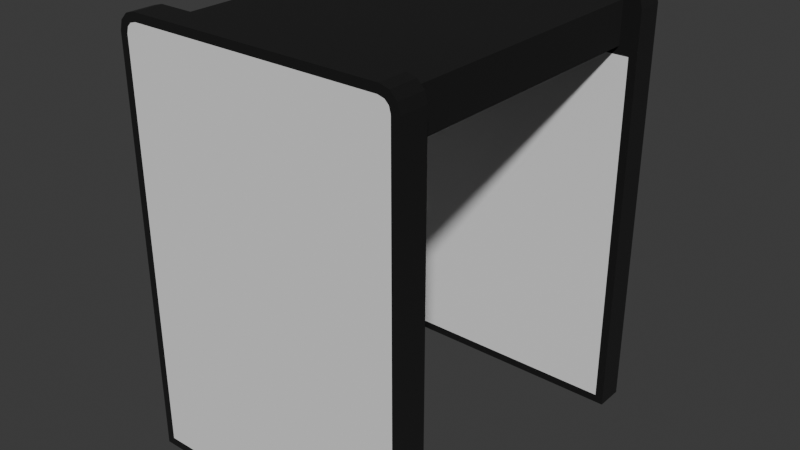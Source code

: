 # Source: Metal_Detector.blend  (saved by Blender 5.0.119; exported with 4.5.12 LTS)
import bpy
from mathutils import Matrix  # noqa: F401  (used for matrix-valued properties, if any)

bpy.ops.wm.read_factory_settings(use_empty=True)
scene = bpy.context.scene
scene.name = 'Scene'

# ---- collections
col_collection = bpy.data.collections.new('Collection'); scene.collection.children.link(col_collection)

# ---- materials (node trees are filled in below, after node groups)
mat_border = bpy.data.materials.new('Border')
mat_border.alpha_threshold = 0.0
mat_border.use_backface_culling_lightprobe_volume = False
mat_border.roughness = 0.5
mat_border.line_color = (0.0, 0.0, 0.0, 1.0)
mat_inner = bpy.data.materials.new('Inner')

# ---- material node trees
mat_border.use_nodes = True; mat_border.node_tree.nodes.clear()
_N = mat_border.node_tree.nodes; _L = mat_border.node_tree.links
n0 = _N.new('ShaderNodeOutputMaterial'); n0.name = 'Material Output'; n0.location = (200, 100)
n1 = _N.new('ShaderNodeBsdfPrincipled'); n1.name = 'Principled BSDF'; n1.location = (-200, 100)
n1.inputs[0].default_value = (0.0, 0.0, 0.0, 1.0)
n1.inputs[2].default_value = 1.0
_L.new(n1.outputs[0], n0.inputs[0])
n0.is_active_output = True
mat_inner.use_nodes = True; mat_inner.node_tree.nodes.clear()
_N = mat_inner.node_tree.nodes; _L = mat_inner.node_tree.links
n0 = _N.new('ShaderNodeBsdfPrincipled'); n0.name = 'Principled BSDF'; n0.location = (-200, 100)
n0.inputs[2].default_value = 1.0
n1 = _N.new('ShaderNodeOutputMaterial'); n1.name = 'Material Output'; n1.location = (200, 100)
_L.new(n0.outputs[0], n1.inputs[0])
n1.is_active_output = True

# ---- world
world_world = bpy.data.worlds.new('World'); scene.world = world_world
world_world.use_nodes = True; world_world.node_tree.nodes.clear()
_N = world_world.node_tree.nodes; _L = world_world.node_tree.links
n0 = _N.new('ShaderNodeOutputWorld'); n0.name = 'World Output'; n0.location = (200, 100)
n1 = _N.new('ShaderNodeBackground'); n1.name = 'Background'; n1.location = (-200, 100)
n1.inputs[0].default_value = (0.05088, 0.05088, 0.05088, 1.0)
_L.new(n1.outputs[0], n0.inputs[0])
n0.is_active_output = True
world_world.color = (0.05088, 0.05088, 0.05088)
world_world.sun_shadow_jitter_overblur = 0.0

# ---- meshes
me_cube = bpy.data.meshes.new('Cube')
me_cube.from_pydata([(-3.49, -3.701, -0.7905), (-3.49, -4.428, -0.7905), (3.49, -3.701, -0.7905), (3.49, -4.428, -0.7905), (-3.49, -3.701, 8.312), (3.49, -4.428, 8.521), (-3.49, -4.428, 8.521), (3.49, -3.701, 8.312), (-3.237, -3.701, 9.579), (3.237, -3.701, 9.579), (-3.237, -3.701, 8.521), (3.237, -3.701, 8.521), (-3.49, 3.701, -0.7905), (-3.49, 4.428, -0.7905), (3.49, 3.701, -0.7905), (3.49, 4.428, -0.7905), (-3.49, 3.701, 8.312), (3.49, 4.428, 8.521), (-3.49, 4.428, 8.521), (3.49, 3.701, 8.312), (-3.237, 3.701, 9.579), (3.237, 3.701, 9.579), (-3.237, 3.701, 8.521), (3.237, 3.701, 8.521), (-3.7, -3.701, 9.432), (-3.222, -3.701, 9.909), (-3.636, -3.701, 9.67), (-3.461, -3.701, 9.845), (-3.194, -4.428, 9.7), (-3.49, -4.428, 9.404), (-3.352, -4.428, 9.657), (-3.448, -4.428, 9.562), (3.222, -3.701, 9.909), (3.7, -3.701, 9.432), (3.461, -3.701, 9.845), (3.636, -3.701, 9.67), (3.49, -4.428, 9.404), (3.194, -4.428, 9.7), (3.448, -4.428, 9.562), (3.352, -4.428, 9.657), (-3.222, 3.701, 9.909), (-3.7, 3.701, 9.432), (-3.461, 3.701, 9.845), (-3.636, 3.701, 9.67), (-3.49, 4.428, 9.404), (-3.194, 4.428, 9.7), (-3.448, 4.428, 9.562), (-3.352, 4.428, 9.657), (3.7, 3.701, 9.432), (3.222, 3.701, 9.909), (3.636, 3.701, 9.67), (3.461, 3.701, 9.845), (3.194, 4.428, 9.7), (3.49, 4.428, 9.404), (3.352, 4.428, 9.657), (3.448, 4.428, 9.562), (-3.7, -3.701, -1.0), (3.7, -3.701, -1.0), (-3.7, -3.701, 8.521), (-3.7, -4.428, 8.521), (-3.7, -4.428, -1.0), (3.7, -3.701, 8.521), (3.7, -4.428, -1.0), (3.7, -4.428, 8.521), (-3.7, 3.701, -1.0), (3.7, 3.701, -1.0), (-3.7, 3.701, 8.521), (-3.7, 4.428, 8.521), (-3.7, 4.428, -1.0), (3.7, 3.701, 8.521), (3.7, 4.428, -1.0), (3.7, 4.428, 8.521), (-3.7, -4.428, 9.432), (-3.636, -4.428, 9.67), (-3.461, -4.428, 9.845), (-3.222, -4.428, 9.909), (3.636, -4.428, 9.67), (3.7, -4.428, 9.432), (3.461, -4.428, 9.845), (3.222, -4.428, 9.909), (-3.222, 4.428, 9.909), (-3.461, 4.428, 9.845), (-3.636, 4.428, 9.67), (-3.7, 4.428, 9.432), (3.461, 4.428, 9.845), (3.222, 4.428, 9.909), (3.636, 4.428, 9.67), (3.7, 4.428, 9.432)], [], [(57, 62, 60, 56), (2, 0, 4, 7), (56, 60, 59, 58), (62, 57, 61, 63), (1, 3, 5, 6), (11, 9, 8, 10), (65, 64, 68, 70), (14, 19, 16, 12), (64, 66, 67, 68), (70, 71, 69, 65), (13, 18, 17, 15), (23, 22, 20, 21), (20, 22, 10, 8), (22, 23, 11, 10), (23, 21, 9, 11), (21, 20, 8, 9), (24, 72, 73, 26), (26, 73, 74, 27), (27, 74, 75, 25), (77, 33, 35, 76), (76, 35, 34, 78), (78, 34, 32, 79), (40, 80, 81, 42), (42, 81, 82, 43), (43, 82, 83, 41), (85, 49, 51, 84), (84, 51, 50, 86), (86, 50, 48, 87), (58, 59, 72, 24), (25, 75, 79, 32), (61, 58, 24, 26, 27, 25, 32, 34, 35, 33), (6, 5, 36, 38, 39, 37, 28, 30, 31, 29), (63, 61, 33, 77), (66, 41, 83, 67), (40, 49, 85, 80), (69, 48, 50, 51, 49, 40, 42, 43, 41, 66), (18, 44, 46, 47, 45, 52, 54, 55, 53, 17), (71, 87, 48, 69), (0, 2, 57, 56), (4, 0, 56, 58), (1, 6, 59, 60), (2, 7, 61, 57), (3, 1, 60, 62), (5, 3, 62, 63), (7, 4, 58, 61), (14, 12, 64, 65), (12, 16, 66, 64), (18, 13, 68, 67), (19, 14, 65, 69), (13, 15, 70, 68), (15, 17, 71, 70), (16, 19, 69, 66), (29, 31, 73, 72), (31, 30, 74, 73), (30, 28, 75, 74), (38, 36, 77, 76), (39, 38, 76, 78), (37, 39, 78, 79), (45, 47, 81, 80), (47, 46, 82, 81), (46, 44, 83, 82), (54, 52, 85, 84), (55, 54, 84, 86), (53, 55, 86, 87), (6, 29, 72, 59), (28, 37, 79, 75), (36, 5, 63, 77), (44, 18, 67, 83), (52, 45, 80, 85), (17, 53, 87, 71)])
me_cube.polygons.foreach_set('material_index', [0, 1, 0, 0, 1, 0, 0, 1, 0, 0, 1, 0, 0, 0, 0, 0, 0, 0, 0, 0, 0, 0, 0, 0, 0, 0, 0, 0, 0, 0, 0, 1, 0, 0, 0, 0, 1, 0, 0, 0, 0, 0, 0, 0, 0, 0, 0, 0, 0, 0, 0, 0, 0, 0, 0, 0, 0, 0, 0, 0, 0, 0, 0, 0, 0, 0, 0, 0, 0, 0])
_uv = me_cube.uv_layers.new(name='UVMap')
_uv.uv.foreach_set('vector', [0.8732, 0.9468, 0.8422, 0.9468, 0.8422, 0.6313, 0.8732, 0.6313, 0.3066, 0.9214, 0.008933, 0.9214, 0.008933, 0.5333, 0.3066, 0.5333, 0.969, 0.4619, 0.938, 0.4619, 0.938, 0.05706, 0.969, 0.05706, 0.969, 0.9238, 0.938, 0.9238, 0.938, 0.519, 0.969, 0.519, 0.6221, 0.9214, 0.3244, 0.9214, 0.3244, 0.5244, 0.6221, 0.5244, 0.8112, 0.9074, 0.7661, 0.9074, 0.7661, 0.6313, 0.8112, 0.6313, 0.8112, 0.9468, 0.8112, 0.6313, 0.8422, 0.6313, 0.8422, 0.9468, 0.008933, 0.4562, 0.008933, 0.06812, 0.3066, 0.06812, 0.3066, 0.4562, 0.9071, 0.4619, 0.9071, 0.05706, 0.938, 0.05706, 0.938, 0.4619, 0.9071, 0.9238, 0.9071, 0.519, 0.938, 0.519, 0.938, 0.9238, 0.3244, 0.4562, 0.3244, 0.05919, 0.6221, 0.05919, 0.6221, 0.4562, 0.7661, 0.6313, 0.7661, 0.9074, 0.721, 0.9074, 0.721, 0.6313, 0.631, 0.6313, 0.676, 0.6313, 0.676, 0.947, 0.631, 0.947, 0.9071, 0.3157, 0.631, 0.3157, 0.631, 0.0, 0.9071, 0.0, 0.721, 0.947, 0.676, 0.947, 0.676, 0.6313, 0.721, 0.6313, 0.9071, 0.6313, 0.631, 0.6313, 0.631, 0.3157, 0.9071, 0.3157, 0.969, 0.01835, 0.938, 0.01835, 0.938, 0.007988, 0.969, 0.007988, 0.969, 0.007988, 0.938, 0.007988, 0.938, 0.0, 0.969, 0.0, 1.0, 0.2951, 0.969, 0.2951, 0.969, 0.285, 1.0, 0.285, 0.969, 0.4803, 0.938, 0.4803, 0.938, 0.4699, 0.969, 0.4699, 0.969, 0.4699, 0.938, 0.4699, 0.938, 0.4619, 0.969, 0.4619, 0.969, -8.171e-09, 1.0, -5.832e-09, 1.0, 0.01018, 0.969, 0.01018, 0.8732, 0.9163, 0.9041, 0.9163, 0.9041, 0.9265, 0.8732, 0.9265, 0.9071, 0.0, 0.938, 0.0, 0.938, 0.007988, 0.9071, 0.007988, 0.9071, 0.007988, 0.938, 0.007988, 0.938, 0.01835, 0.9071, 0.01835, 0.9041, 0.6415, 0.8732, 0.6415, 0.8732, 0.6313, 0.9041, 0.6313, 0.9071, 0.4619, 0.938, 0.4619, 0.938, 0.4699, 0.9071, 0.4699, 0.9071, 0.4699, 0.938, 0.4699, 0.938, 0.4803, 0.9071, 0.4803, 0.969, 0.05706, 0.938, 0.05706, 0.938, 0.01835, 0.969, 0.01835, 1.0, 0.285, 0.969, 0.285, 0.969, 0.01018, 1.0, 0.01018, 0.3155, 0.5244, 0.0, 0.5244, 0.0, 0.4855, 0.002728, 0.4754, 0.01018, 0.4679, 0.02036, 0.4652, 0.2951, 0.4652, 0.3053, 0.4679, 0.3128, 0.4754, 0.3155, 0.4855, 0.6221, 0.5244, 0.3244, 0.5244, 0.3244, 0.4867, 0.3262, 0.48, 0.3303, 0.4759, 0.337, 0.4741, 0.6095, 0.4741, 0.6162, 0.4759, 0.6203, 0.48, 0.6221, 0.4867, 0.969, 0.519, 0.938, 0.519, 0.938, 0.4803, 0.969, 0.4803, 0.9071, 0.05706, 0.9071, 0.01835, 0.938, 0.01835, 0.938, 0.05706, 0.8732, 0.9163, 0.8732, 0.6415, 0.9041, 0.6415, 0.9041, 0.9163, 0.0, 0.05919, 0.0, 0.02036, 0.002728, 0.01018, 0.01018, 0.002728, 0.02036, 0.0, 0.2951, 0.0, 0.3053, 0.002728, 0.3128, 0.01018, 0.3155, 0.02036, 0.3155, 0.05919, 0.3244, 0.05919, 0.3244, 0.02154, 0.3262, 0.01481, 0.3303, 0.01074, 0.337, 0.008933, 0.6095, 0.008933, 0.6162, 0.01074, 0.6203, 0.01481, 0.6221, 0.02154, 0.6221, 0.05919, 0.9071, 0.519, 0.9071, 0.4803, 0.938, 0.4803, 0.938, 0.519, 0.008933, 0.9214, 0.3066, 0.9214, 0.3155, 0.9303, 0.0, 0.9303, 0.008933, 0.5333, 0.008933, 0.9214, 0.0, 0.9303, 0.0, 0.5244, 0.6221, 0.9214, 0.6221, 0.5244, 0.631, 0.5244, 0.631, 0.9303, 0.3066, 0.9214, 0.3066, 0.5333, 0.3155, 0.5244, 0.3155, 0.9303, 0.3244, 0.9214, 0.6221, 0.9214, 0.631, 0.9303, 0.3155, 0.9303, 0.3244, 0.5244, 0.3244, 0.9214, 0.3155, 0.9303, 0.3155, 0.5244, 0.3066, 0.5333, 0.008933, 0.5333, 0.0, 0.5244, 0.3155, 0.5244, 0.008933, 0.4562, 0.3066, 0.4562, 0.3155, 0.4652, 0.0, 0.4652, 0.3066, 0.4562, 0.3066, 0.06812, 0.3155, 0.05919, 0.3155, 0.4652, 0.3244, 0.05919, 0.3244, 0.4562, 0.3155, 0.4652, 0.3155, 0.05919, 0.008933, 0.06812, 0.008933, 0.4562, 0.0, 0.4652, 0.0, 0.05919, 0.3244, 0.4562, 0.6221, 0.4562, 0.631, 0.4652, 0.3155, 0.4652, 0.6221, 0.4562, 0.6221, 0.05919, 0.631, 0.05919, 0.631, 0.4652, 0.3066, 0.06812, 0.008933, 0.06812, 0.0, 0.05919, 0.3155, 0.05919, 0.6221, 0.4867, 0.6203, 0.48, 0.6283, 0.4754, 0.631, 0.4855, 0.6203, 0.48, 0.6162, 0.4759, 0.6208, 0.4679, 0.6283, 0.4754, 0.6162, 0.4759, 0.6095, 0.4741, 0.6106, 0.4652, 0.6208, 0.4679, 0.3262, 0.48, 0.3244, 0.4867, 0.3155, 0.4855, 0.3182, 0.4754, 0.3303, 0.4759, 0.3262, 0.48, 0.3182, 0.4754, 0.3257, 0.4679, 0.337, 0.4741, 0.3303, 0.4759, 0.3257, 0.4679, 0.3359, 0.4652, 0.337, 0.008933, 0.3303, 0.01074, 0.3257, 0.002728, 0.3359, 0.0, 0.3303, 0.01074, 0.3262, 0.01481, 0.3182, 0.01018, 0.3257, 0.002728, 0.3262, 0.01481, 0.3244, 0.02154, 0.3155, 0.02036, 0.3182, 0.01018, 0.6162, 0.01074, 0.6095, 0.008933, 0.6106, 0.0, 0.6208, 0.002728, 0.6203, 0.01481, 0.6162, 0.01074, 0.6208, 0.002728, 0.6283, 0.01018, 0.6221, 0.02154, 0.6203, 0.01481, 0.6283, 0.01018, 0.631, 0.02036, 0.6221, 0.5244, 0.6221, 0.4867, 0.631, 0.4855, 0.631, 0.5244, 0.6095, 0.4741, 0.337, 0.4741, 0.3359, 0.4652, 0.6106, 0.4652, 0.3244, 0.4867, 0.3244, 0.5244, 0.3155, 0.5244, 0.3155, 0.4855, 0.3244, 0.02154, 0.3244, 0.05919, 0.3155, 0.05919, 0.3155, 0.02036, 0.6095, 0.008933, 0.337, 0.008933, 0.3359, 0.0, 0.6106, 0.0, 0.6221, 0.05919, 0.6221, 0.02154, 0.631, 0.02036, 0.631, 0.05919])
me_cube.materials.append(mat_border)
me_cube.materials.append(mat_inner)
me_cube.use_mirror_vertex_groups = False
me_cube.update()

# ---- objects
ob_cube = bpy.data.objects.new('Cube', me_cube)

# ---- transforms, parenting, visibility, modifiers, constraints
ob_cube.location = (0.0, 0.0, 0.0)
ob_cube.lock_rotations_4d = False
ob_cube.empty_display_type = 'ARROWS'
ob_cube.lineart.crease_threshold = 0.0

# ---- collection membership
col_collection.objects.link(ob_cube)

# ---- scene / render settings (as saved in the file)
scene.frame_start = 1; scene.frame_end = 250; scene.frame_set(1)
scene.render.engine = 'BLENDER_EEVEE_NEXT'
scene.render.bake_bias = 0.0
scene.render.bake_samples = 0
scene.cycles.sampling_pattern = 'TABULATED_SOBOL'
scene.eevee.use_volume_custom_range = False
bpy.context.view_layer.update()

# ---- added for rendering (the .blend has no active camera and no usable light): camera, sun
cam_auto = bpy.data.cameras.new('AutoCamera')
cam_auto.lens = 50.0
cam_auto.sensor_width = 36.0
cam_auto.clip_end = 1000.0
ob_auto_camera = bpy.data.objects.new('AutoCamera', cam_auto)
scene.collection.objects.link(ob_auto_camera)
ob_auto_camera.location = (14.693, -17.6315, 16.2089)
ob_auto_camera.rotation_euler = (1.09748, -7.21219e-08, 0.694738)
scene.camera = ob_auto_camera
light_auto_sun = bpy.data.lights.new('AutoSun', 'SUN')
light_auto_sun.energy = 3.0
light_auto_sun.angle = 0.0523599
ob_auto_sun = bpy.data.objects.new('AutoSun', light_auto_sun)
scene.collection.objects.link(ob_auto_sun)
ob_auto_sun.rotation_euler = (0.872665, 0.174533, 0.523599)
bpy.context.view_layer.update()
